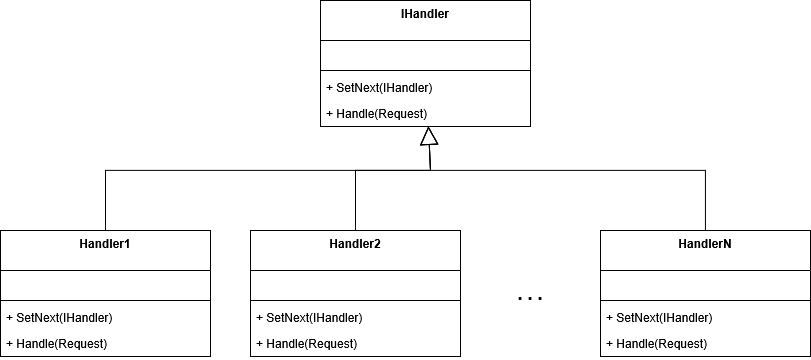

The diagram above was exported from draw.io. Its source (the exported page's mxGraphModel, read from the mxfile embedded in the PNG):
<mxGraphModel dx="1230" dy="1828" grid="1" gridSize="10" guides="1" tooltips="1" connect="1" arrows="1" fold="1" page="1" pageScale="1" pageWidth="827" pageHeight="1169" math="0" shadow="0">
  <root>
    <mxCell id="0" />
    <mxCell id="1" parent="0" />
    <mxCell id="83oMG1Soc3TxK7EO06dk-6" parent="1" style="swimlane;fontStyle=1;align=center;verticalAlign=top;childLayout=stackLayout;horizontal=1;startSize=40;horizontalStack=0;resizeParent=1;resizeParentMax=0;resizeLast=0;collapsible=1;marginBottom=0;whiteSpace=wrap;html=1;" value="Handler1" vertex="1">
      <mxGeometry height="126" width="210" x="10" y="220" as="geometry" />
    </mxCell>
    <mxCell id="83oMG1Soc3TxK7EO06dk-7" parent="83oMG1Soc3TxK7EO06dk-6" style="text;strokeColor=none;fillColor=none;align=left;verticalAlign=top;spacingLeft=4;spacingRight=4;overflow=hidden;rotatable=0;points=[[0,0.5],[1,0.5]];portConstraint=eastwest;whiteSpace=wrap;html=1;" value="&amp;nbsp;" vertex="1">
      <mxGeometry height="26" width="210" y="40" as="geometry" />
    </mxCell>
    <mxCell id="83oMG1Soc3TxK7EO06dk-8" parent="83oMG1Soc3TxK7EO06dk-6" style="line;strokeWidth=1;fillColor=none;align=left;verticalAlign=middle;spacingTop=-1;spacingLeft=3;spacingRight=3;rotatable=0;labelPosition=right;points=[];portConstraint=eastwest;strokeColor=inherit;" value="" vertex="1">
      <mxGeometry height="8" width="210" y="66" as="geometry" />
    </mxCell>
    <mxCell id="83oMG1Soc3TxK7EO06dk-9" parent="83oMG1Soc3TxK7EO06dk-6" style="text;strokeColor=none;fillColor=none;align=left;verticalAlign=top;spacingLeft=4;spacingRight=4;overflow=hidden;rotatable=0;points=[[0,0.5],[1,0.5]];portConstraint=eastwest;whiteSpace=wrap;html=1;" value="&lt;div&gt;+ SetNext(IHandler)&lt;/div&gt;" vertex="1">
      <mxGeometry height="26" width="210" y="74" as="geometry" />
    </mxCell>
    <mxCell id="AZI9iGA9m4LZaXed2W2p-3" parent="83oMG1Soc3TxK7EO06dk-6" style="text;strokeColor=none;fillColor=none;align=left;verticalAlign=top;spacingLeft=4;spacingRight=4;overflow=hidden;rotatable=0;points=[[0,0.5],[1,0.5]];portConstraint=eastwest;whiteSpace=wrap;html=1;" value="&lt;div&gt;+ Handle(Request)&lt;/div&gt;" vertex="1">
      <mxGeometry height="26" width="210" y="100" as="geometry" />
    </mxCell>
    <mxCell id="WGzU9PT1A8H31ar1cidR-1" parent="1" style="swimlane;fontStyle=1;align=center;verticalAlign=top;childLayout=stackLayout;horizontal=1;startSize=40;horizontalStack=0;resizeParent=1;resizeParentMax=0;resizeLast=0;collapsible=1;marginBottom=0;whiteSpace=wrap;html=1;" value="IHandler" vertex="1">
      <mxGeometry height="126" width="210" x="330" y="-10" as="geometry" />
    </mxCell>
    <mxCell id="WGzU9PT1A8H31ar1cidR-12" parent="WGzU9PT1A8H31ar1cidR-1" style="text;strokeColor=none;fillColor=none;align=left;verticalAlign=top;spacingLeft=4;spacingRight=4;overflow=hidden;rotatable=0;points=[[0,0.5],[1,0.5]];portConstraint=eastwest;whiteSpace=wrap;html=1;" value="&amp;nbsp;" vertex="1">
      <mxGeometry height="26" width="210" y="40" as="geometry" />
    </mxCell>
    <mxCell id="WGzU9PT1A8H31ar1cidR-3" parent="WGzU9PT1A8H31ar1cidR-1" style="line;strokeWidth=1;fillColor=none;align=left;verticalAlign=middle;spacingTop=-1;spacingLeft=3;spacingRight=3;rotatable=0;labelPosition=right;points=[];portConstraint=eastwest;strokeColor=inherit;" value="" vertex="1">
      <mxGeometry height="8" width="210" y="66" as="geometry" />
    </mxCell>
    <mxCell id="WGzU9PT1A8H31ar1cidR-13" parent="WGzU9PT1A8H31ar1cidR-1" style="text;strokeColor=none;fillColor=none;align=left;verticalAlign=top;spacingLeft=4;spacingRight=4;overflow=hidden;rotatable=0;points=[[0,0.5],[1,0.5]];portConstraint=eastwest;whiteSpace=wrap;html=1;" value="+ SetNext(IHandler)" vertex="1">
      <mxGeometry height="26" width="210" y="74" as="geometry" />
    </mxCell>
    <mxCell id="AZI9iGA9m4LZaXed2W2p-2" parent="WGzU9PT1A8H31ar1cidR-1" style="text;strokeColor=none;fillColor=none;align=left;verticalAlign=top;spacingLeft=4;spacingRight=4;overflow=hidden;rotatable=0;points=[[0,0.5],[1,0.5]];portConstraint=eastwest;whiteSpace=wrap;html=1;" value="+ Handle(Request)" vertex="1">
      <mxGeometry height="26" width="210" y="100" as="geometry" />
    </mxCell>
    <mxCell id="WGzU9PT1A8H31ar1cidR-14" edge="1" parent="1" source="AZI9iGA9m4LZaXed2W2p-9" style="endArrow=block;endSize=16;endFill=0;html=1;rounded=0;" target="WGzU9PT1A8H31ar1cidR-1" value="">
      <mxGeometry relative="1" width="160" as="geometry">
        <Array as="points">
          <mxPoint x="715" y="160" />
          <mxPoint x="440" y="160" />
        </Array>
        <mxPoint x="585" y="220" as="sourcePoint" />
        <mxPoint x="490" y="350" as="targetPoint" />
      </mxGeometry>
    </mxCell>
    <mxCell id="WGzU9PT1A8H31ar1cidR-16" edge="1" parent="1" source="83oMG1Soc3TxK7EO06dk-6" style="endArrow=block;endSize=16;endFill=0;html=1;rounded=0;" target="WGzU9PT1A8H31ar1cidR-1" value="">
      <mxGeometry relative="1" width="160" as="geometry">
        <Array as="points">
          <mxPoint x="115" y="160" />
          <mxPoint x="440" y="160" />
        </Array>
        <mxPoint x="390" y="260" as="sourcePoint" />
        <mxPoint x="470" y="230" as="targetPoint" />
      </mxGeometry>
    </mxCell>
    <mxCell id="AZI9iGA9m4LZaXed2W2p-4" parent="1" style="swimlane;fontStyle=1;align=center;verticalAlign=top;childLayout=stackLayout;horizontal=1;startSize=40;horizontalStack=0;resizeParent=1;resizeParentMax=0;resizeLast=0;collapsible=1;marginBottom=0;whiteSpace=wrap;html=1;" value="Handler2" vertex="1">
      <mxGeometry height="126" width="210" x="260" y="220" as="geometry" />
    </mxCell>
    <mxCell id="AZI9iGA9m4LZaXed2W2p-5" parent="AZI9iGA9m4LZaXed2W2p-4" style="text;strokeColor=none;fillColor=none;align=left;verticalAlign=top;spacingLeft=4;spacingRight=4;overflow=hidden;rotatable=0;points=[[0,0.5],[1,0.5]];portConstraint=eastwest;whiteSpace=wrap;html=1;" value="&amp;nbsp;" vertex="1">
      <mxGeometry height="26" width="210" y="40" as="geometry" />
    </mxCell>
    <mxCell id="AZI9iGA9m4LZaXed2W2p-6" parent="AZI9iGA9m4LZaXed2W2p-4" style="line;strokeWidth=1;fillColor=none;align=left;verticalAlign=middle;spacingTop=-1;spacingLeft=3;spacingRight=3;rotatable=0;labelPosition=right;points=[];portConstraint=eastwest;strokeColor=inherit;" value="" vertex="1">
      <mxGeometry height="8" width="210" y="66" as="geometry" />
    </mxCell>
    <mxCell id="AZI9iGA9m4LZaXed2W2p-7" parent="AZI9iGA9m4LZaXed2W2p-4" style="text;strokeColor=none;fillColor=none;align=left;verticalAlign=top;spacingLeft=4;spacingRight=4;overflow=hidden;rotatable=0;points=[[0,0.5],[1,0.5]];portConstraint=eastwest;whiteSpace=wrap;html=1;" value="&lt;div&gt;+ SetNext(IHandler)&lt;/div&gt;" vertex="1">
      <mxGeometry height="26" width="210" y="74" as="geometry" />
    </mxCell>
    <mxCell id="AZI9iGA9m4LZaXed2W2p-8" parent="AZI9iGA9m4LZaXed2W2p-4" style="text;strokeColor=none;fillColor=none;align=left;verticalAlign=top;spacingLeft=4;spacingRight=4;overflow=hidden;rotatable=0;points=[[0,0.5],[1,0.5]];portConstraint=eastwest;whiteSpace=wrap;html=1;" value="&lt;div&gt;+ Handle(Request)&lt;/div&gt;" vertex="1">
      <mxGeometry height="26" width="210" y="100" as="geometry" />
    </mxCell>
    <mxCell id="AZI9iGA9m4LZaXed2W2p-9" parent="1" style="swimlane;fontStyle=1;align=center;verticalAlign=top;childLayout=stackLayout;horizontal=1;startSize=40;horizontalStack=0;resizeParent=1;resizeParentMax=0;resizeLast=0;collapsible=1;marginBottom=0;whiteSpace=wrap;html=1;" value="HandlerN" vertex="1">
      <mxGeometry height="126" width="210" x="610" y="220" as="geometry" />
    </mxCell>
    <mxCell id="AZI9iGA9m4LZaXed2W2p-10" parent="AZI9iGA9m4LZaXed2W2p-9" style="text;strokeColor=none;fillColor=none;align=left;verticalAlign=top;spacingLeft=4;spacingRight=4;overflow=hidden;rotatable=0;points=[[0,0.5],[1,0.5]];portConstraint=eastwest;whiteSpace=wrap;html=1;" value="&amp;nbsp;" vertex="1">
      <mxGeometry height="26" width="210" y="40" as="geometry" />
    </mxCell>
    <mxCell id="AZI9iGA9m4LZaXed2W2p-11" parent="AZI9iGA9m4LZaXed2W2p-9" style="line;strokeWidth=1;fillColor=none;align=left;verticalAlign=middle;spacingTop=-1;spacingLeft=3;spacingRight=3;rotatable=0;labelPosition=right;points=[];portConstraint=eastwest;strokeColor=inherit;" value="" vertex="1">
      <mxGeometry height="8" width="210" y="66" as="geometry" />
    </mxCell>
    <mxCell id="AZI9iGA9m4LZaXed2W2p-12" parent="AZI9iGA9m4LZaXed2W2p-9" style="text;strokeColor=none;fillColor=none;align=left;verticalAlign=top;spacingLeft=4;spacingRight=4;overflow=hidden;rotatable=0;points=[[0,0.5],[1,0.5]];portConstraint=eastwest;whiteSpace=wrap;html=1;" value="&lt;div&gt;+ SetNext(IHandler)&lt;/div&gt;" vertex="1">
      <mxGeometry height="26" width="210" y="74" as="geometry" />
    </mxCell>
    <mxCell id="AZI9iGA9m4LZaXed2W2p-13" parent="AZI9iGA9m4LZaXed2W2p-9" style="text;strokeColor=none;fillColor=none;align=left;verticalAlign=top;spacingLeft=4;spacingRight=4;overflow=hidden;rotatable=0;points=[[0,0.5],[1,0.5]];portConstraint=eastwest;whiteSpace=wrap;html=1;" value="&lt;div&gt;+ Handle(Request)&lt;/div&gt;" vertex="1">
      <mxGeometry height="26" width="210" y="100" as="geometry" />
    </mxCell>
    <mxCell id="AZI9iGA9m4LZaXed2W2p-14" edge="1" parent="1" source="AZI9iGA9m4LZaXed2W2p-4" style="endArrow=block;endSize=16;endFill=0;html=1;rounded=0;" target="WGzU9PT1A8H31ar1cidR-1" value="">
      <mxGeometry relative="1" width="160" as="geometry">
        <Array as="points">
          <mxPoint x="365" y="160" />
          <mxPoint x="440" y="160" />
        </Array>
        <mxPoint x="430" y="254" as="sourcePoint" />
        <mxPoint x="753" y="150" as="targetPoint" />
      </mxGeometry>
    </mxCell>
    <mxCell id="AZI9iGA9m4LZaXed2W2p-15" parent="1" style="text;html=1;whiteSpace=wrap;strokeColor=none;fillColor=none;align=center;verticalAlign=middle;rounded=0;" value="&lt;b&gt;&lt;font style=&quot;font-size: 18px;&quot;&gt;. . .&lt;/font&gt;&lt;/b&gt;" vertex="1">
      <mxGeometry height="30" width="60" x="510" y="268" as="geometry" />
    </mxCell>
  </root>
</mxGraphModel>